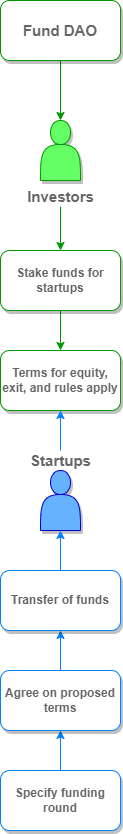

The diagram above was exported from draw.io. Its source (the exported page's mxGraphModel, read from the mxfile embedded in the PNG):
<mxGraphModel dx="868" dy="482" grid="1" gridSize="10" guides="1" tooltips="1" connect="1" arrows="1" fold="1" page="1" pageScale="1" pageWidth="850" pageHeight="1100" math="0" shadow="0">
  <root>
    <mxCell id="vqnMp7QLA4Ahnjh7AVO7-0" />
    <mxCell id="vqnMp7QLA4Ahnjh7AVO7-1" parent="vqnMp7QLA4Ahnjh7AVO7-0" />
    <mxCell id="3FJLZt_NJxK0Ms9VRNq9-8" value="" style="edgeStyle=orthogonalEdgeStyle;rounded=0;orthogonalLoop=1;jettySize=auto;html=1;fontSize=15;fontColor=#666666;strokeColor=#009900;" edge="1" parent="vqnMp7QLA4Ahnjh7AVO7-1" source="3FJLZt_NJxK0Ms9VRNq9-1" target="3FJLZt_NJxK0Ms9VRNq9-6">
      <mxGeometry relative="1" as="geometry" />
    </mxCell>
    <mxCell id="3FJLZt_NJxK0Ms9VRNq9-1" value="&lt;b&gt;&lt;font color=&quot;#666666&quot; style=&quot;font-size: 15px&quot;&gt;Fund DAO&lt;/font&gt;&lt;/b&gt;" style="rounded=1;whiteSpace=wrap;html=1;strokeColor=#009900;shadow=1;" vertex="1" parent="vqnMp7QLA4Ahnjh7AVO7-1">
      <mxGeometry x="365" y="120" width="120" height="60" as="geometry" />
    </mxCell>
    <mxCell id="3FJLZt_NJxK0Ms9VRNq9-6" value="" style="shape=actor;whiteSpace=wrap;html=1;shadow=1;fontColor=#000000;strokeColor=#009900;fillColor=#66FF66;" vertex="1" parent="vqnMp7QLA4Ahnjh7AVO7-1">
      <mxGeometry x="405" y="240" width="40" height="60" as="geometry" />
    </mxCell>
    <mxCell id="3FJLZt_NJxK0Ms9VRNq9-13" value="" style="edgeStyle=orthogonalEdgeStyle;rounded=0;orthogonalLoop=1;jettySize=auto;html=1;fontSize=15;fontColor=#666666;strokeColor=#009900;" edge="1" parent="vqnMp7QLA4Ahnjh7AVO7-1" source="3FJLZt_NJxK0Ms9VRNq9-9" target="3FJLZt_NJxK0Ms9VRNq9-11">
      <mxGeometry relative="1" as="geometry" />
    </mxCell>
    <mxCell id="3FJLZt_NJxK0Ms9VRNq9-9" value="&lt;b&gt;Investors&lt;/b&gt;" style="text;html=1;align=center;verticalAlign=middle;resizable=0;points=[];autosize=1;strokeColor=none;fillColor=none;fontSize=15;fontColor=#666666;" vertex="1" parent="vqnMp7QLA4Ahnjh7AVO7-1">
      <mxGeometry x="385" y="306" width="80" height="20" as="geometry" />
    </mxCell>
    <mxCell id="3FJLZt_NJxK0Ms9VRNq9-19" value="" style="edgeStyle=orthogonalEdgeStyle;rounded=0;orthogonalLoop=1;jettySize=auto;html=1;fontSize=12;fontColor=#666666;strokeColor=#009900;" edge="1" parent="vqnMp7QLA4Ahnjh7AVO7-1" source="3FJLZt_NJxK0Ms9VRNq9-11" target="3FJLZt_NJxK0Ms9VRNq9-14">
      <mxGeometry relative="1" as="geometry" />
    </mxCell>
    <mxCell id="3FJLZt_NJxK0Ms9VRNq9-11" value="&lt;font color=&quot;#666666&quot; size=&quot;1&quot;&gt;&lt;b style=&quot;font-size: 12px&quot;&gt;Stake funds for startups&lt;/b&gt;&lt;/font&gt;" style="rounded=1;whiteSpace=wrap;html=1;strokeColor=#009900;shadow=1;" vertex="1" parent="vqnMp7QLA4Ahnjh7AVO7-1">
      <mxGeometry x="365" y="370" width="120" height="60" as="geometry" />
    </mxCell>
    <mxCell id="3FJLZt_NJxK0Ms9VRNq9-14" value="&lt;font color=&quot;#666666&quot;&gt;&lt;b&gt;Terms for equity, exit, and rules apply&lt;/b&gt;&lt;/font&gt;" style="rounded=1;whiteSpace=wrap;html=1;strokeColor=#009900;shadow=1;" vertex="1" parent="vqnMp7QLA4Ahnjh7AVO7-1">
      <mxGeometry x="365" y="470" width="120" height="60" as="geometry" />
    </mxCell>
    <mxCell id="3FJLZt_NJxK0Ms9VRNq9-20" value="" style="shape=actor;whiteSpace=wrap;html=1;shadow=1;fontColor=#000000;strokeColor=#0000CC;fillColor=#66B2FF;" vertex="1" parent="vqnMp7QLA4Ahnjh7AVO7-1">
      <mxGeometry x="405" y="590" width="40" height="60" as="geometry" />
    </mxCell>
    <mxCell id="3FJLZt_NJxK0Ms9VRNq9-23" value="" style="edgeStyle=orthogonalEdgeStyle;rounded=0;orthogonalLoop=1;jettySize=auto;html=1;fontSize=15;fontColor=#666666;strokeColor=#007FFF;" edge="1" parent="vqnMp7QLA4Ahnjh7AVO7-1" source="3FJLZt_NJxK0Ms9VRNq9-22" target="3FJLZt_NJxK0Ms9VRNq9-14">
      <mxGeometry relative="1" as="geometry" />
    </mxCell>
    <mxCell id="3FJLZt_NJxK0Ms9VRNq9-22" value="&lt;b&gt;&lt;font style=&quot;font-size: 15px&quot;&gt;Startups&lt;/font&gt;&lt;/b&gt;" style="text;html=1;align=center;verticalAlign=middle;resizable=0;points=[];autosize=1;strokeColor=none;fillColor=none;fontSize=12;fontColor=#666666;" vertex="1" parent="vqnMp7QLA4Ahnjh7AVO7-1">
      <mxGeometry x="385" y="570" width="80" height="20" as="geometry" />
    </mxCell>
    <mxCell id="3FJLZt_NJxK0Ms9VRNq9-27" value="" style="edgeStyle=orthogonalEdgeStyle;rounded=0;orthogonalLoop=1;jettySize=auto;html=1;fontSize=15;fontColor=#666666;strokeColor=#007FFF;" edge="1" parent="vqnMp7QLA4Ahnjh7AVO7-1" source="3FJLZt_NJxK0Ms9VRNq9-24">
      <mxGeometry relative="1" as="geometry">
        <mxPoint x="425" y="850" as="targetPoint" />
      </mxGeometry>
    </mxCell>
    <mxCell id="3FJLZt_NJxK0Ms9VRNq9-24" value="&lt;font color=&quot;#666666&quot;&gt;&lt;b&gt;Specify funding round&lt;/b&gt;&lt;/font&gt;" style="rounded=1;whiteSpace=wrap;html=1;strokeColor=#007FFF;shadow=1;" vertex="1" parent="vqnMp7QLA4Ahnjh7AVO7-1">
      <mxGeometry x="365" y="890" width="120" height="60" as="geometry" />
    </mxCell>
    <mxCell id="3FJLZt_NJxK0Ms9VRNq9-30" value="" style="edgeStyle=orthogonalEdgeStyle;rounded=0;orthogonalLoop=1;jettySize=auto;html=1;fontSize=15;fontColor=#666666;strokeColor=#007FFF;" edge="1" parent="vqnMp7QLA4Ahnjh7AVO7-1" source="3FJLZt_NJxK0Ms9VRNq9-28" target="3FJLZt_NJxK0Ms9VRNq9-29">
      <mxGeometry relative="1" as="geometry" />
    </mxCell>
    <mxCell id="3FJLZt_NJxK0Ms9VRNq9-28" value="&lt;font color=&quot;#666666&quot;&gt;&lt;b&gt;Agree on proposed terms&lt;/b&gt;&lt;/font&gt;&lt;span style=&quot;color: rgba(0 , 0 , 0 , 0) ; font-family: monospace ; font-size: 0px&quot;&gt;%3CmxGraphModel%3E%3Croot%3E%3CmxCell%20id%3D%220%22%2F%3E%3CmxCell%20id%3D%221%22%20parent%3D%220%22%2F%3E%3CmxCell%20id%3D%222%22%20value%3D%22%26lt%3Bfont%20color%3D%26quot%3B%23666666%26quot%3B%26gt%3B%26lt%3Bb%26gt%3BSpecify%20funding%20round%26lt%3B%2Fb%26gt%3B%26lt%3B%2Ffont%26gt%3B%22%20style%3D%22rounded%3D1%3BwhiteSpace%3Dwrap%3Bhtml%3D1%3BstrokeColor%3D%23007FFF%3Bshadow%3D1%3B%22%20vertex%3D%221%22%20parent%3D%221%22%3E%3CmxGeometry%20x%3D%22365%22%20y%3D%22920%22%20width%3D%22120%22%20height%3D%2260%22%20as%3D%22geometry%22%2F%3E%3C%2FmxCell%3E%3C%2Froot%3E%3C%2FmxGraphModel%3E&lt;/span&gt;" style="rounded=1;whiteSpace=wrap;html=1;strokeColor=#007FFF;shadow=1;" vertex="1" parent="vqnMp7QLA4Ahnjh7AVO7-1">
      <mxGeometry x="365" y="790" width="120" height="60" as="geometry" />
    </mxCell>
    <mxCell id="3FJLZt_NJxK0Ms9VRNq9-31" value="" style="edgeStyle=orthogonalEdgeStyle;rounded=0;orthogonalLoop=1;jettySize=auto;html=1;fontSize=15;fontColor=#666666;strokeColor=#007FFF;entryX=0.5;entryY=1;entryDx=0;entryDy=0;" edge="1" parent="vqnMp7QLA4Ahnjh7AVO7-1" source="3FJLZt_NJxK0Ms9VRNq9-29" target="3FJLZt_NJxK0Ms9VRNq9-20">
      <mxGeometry relative="1" as="geometry" />
    </mxCell>
    <mxCell id="3FJLZt_NJxK0Ms9VRNq9-29" value="&lt;font color=&quot;#666666&quot;&gt;&lt;b&gt;Transfer of funds&lt;/b&gt;&lt;/font&gt;" style="rounded=1;whiteSpace=wrap;html=1;strokeColor=#007FFF;shadow=1;" vertex="1" parent="vqnMp7QLA4Ahnjh7AVO7-1">
      <mxGeometry x="365" y="690" width="120" height="60" as="geometry" />
    </mxCell>
  </root>
</mxGraphModel>